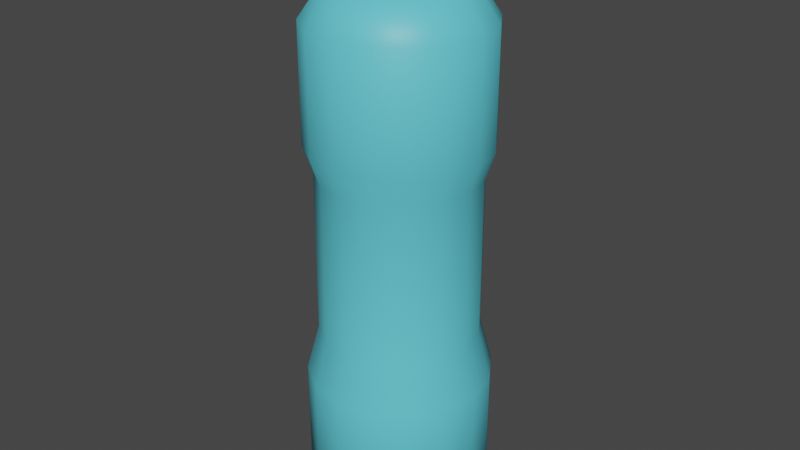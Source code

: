 # Source: Bottle.blend  (saved by Blender 2.80.75; exported with 4.5.12 LTS)
import bpy
from mathutils import Matrix  # noqa: F401  (used for matrix-valued properties, if any)

bpy.ops.wm.read_factory_settings(use_empty=True)
scene = bpy.context.scene
scene.name = 'Scene'

# ---- collections
col_collection = bpy.data.collections.new('Collection'); scene.collection.children.link(col_collection)

# ---- materials (node trees are filled in below, after node groups)
mat_top = bpy.data.materials.new('Top')
mat_top.use_transparent_shadow = False
mat_bot = bpy.data.materials.new('Bot')
mat_bot.use_transparent_shadow = False

# ---- material node trees
mat_top.use_nodes = True; mat_top.node_tree.nodes.clear()
_N = mat_top.node_tree.nodes; _L = mat_top.node_tree.links
n0 = _N.new('ShaderNodeOutputMaterial'); n0.name = 'Material Output'; n0.location = (300, 300)
n1 = _N.new('ShaderNodeBsdfPrincipled'); n1.name = 'Principled BSDF'; n1.location = (10, 300)
n1.distribution = 'GGX'
n1.subsurface_method = 'BURLEY'
n1.inputs[0].default_value = (0.03207, 0.1002, 0.8, 1.0)
n1.inputs[3].default_value = 1.45
n1.inputs[27].default_value = (0.0, 0.0, 0.0, 1.0)
n1.inputs[28].default_value = 1.0
_L.new(n1.outputs[0], n0.inputs[0])
n0.is_active_output = True
mat_bot.use_nodes = True; mat_bot.node_tree.nodes.clear()
_N = mat_bot.node_tree.nodes; _L = mat_bot.node_tree.links
n0 = _N.new('ShaderNodeOutputMaterial'); n0.name = 'Material Output'; n0.location = (300, 300)
n1 = _N.new('ShaderNodeBsdfPrincipled'); n1.name = 'Principled BSDF'; n1.location = (10, 300)
n1.distribution = 'GGX'
n1.subsurface_method = 'BURLEY'
n1.inputs[0].default_value = (0.1204, 0.6682, 0.8, 1.0)
n1.inputs[3].default_value = 1.45
n1.inputs[27].default_value = (0.0, 0.0, 0.0, 1.0)
n1.inputs[28].default_value = 1.0
_L.new(n1.outputs[0], n0.inputs[0])
n0.is_active_output = True

# ---- world
world_world = bpy.data.worlds.new('World'); scene.world = world_world
world_world.use_nodes = True; world_world.node_tree.nodes.clear()
_N = world_world.node_tree.nodes; _L = world_world.node_tree.links
n0 = _N.new('ShaderNodeOutputWorld'); n0.name = 'World Output'; n0.location = (300, 300)
n1 = _N.new('ShaderNodeBackground'); n1.name = 'Background'; n1.location = (10, 300)
n1.inputs[0].default_value = (0.05088, 0.05088, 0.05088, 1.0)
_L.new(n1.outputs[0], n0.inputs[0])
n0.is_active_output = True
world_world.color = (0.05088, 0.05088, 0.05088)
world_world.use_sun_shadow = False
world_world.sun_shadow_jitter_overblur = 0.0

# ---- meshes
me_cylinder = bpy.data.meshes.new('Cylinder')
me_cylinder.from_pydata([(1.753e-09, 0.9638, 2.509), (0.0, 1.0, -2.717), (0.3688, 0.8904, 2.509), (0.3827, 0.9239, -2.717), (0.6815, 0.6815, 2.509), (0.7071, 0.7071, -2.717), (0.8904, 0.3688, 2.509), (0.9239, 0.3827, -2.717), (0.9638, -4.166e-08, 2.509), (1.0, -4.371e-08, -2.717), (0.8904, -0.3688, 2.509), (0.9239, -0.3827, -2.717), (0.6815, -0.6815, 2.509), (0.7071, -0.7071, -2.717), (0.3688, -0.8904, 2.509), (0.3827, -0.9239, -2.717), (1.473e-07, -0.9638, 2.509), (1.51e-07, -1.0, -2.717), (-0.3688, -0.8904, 2.509), (-0.3827, -0.9239, -2.717), (-0.6815, -0.6815, 2.509), (-0.7071, -0.7071, -2.717), (-0.8904, -0.3688, 2.509), (-0.9239, -0.3827, -2.717), (-0.9638, 1.197e-08, 2.509), (-1.0, 1.192e-08, -2.717), (-0.8904, 0.3688, 2.509), (-0.9239, 0.3827, -2.717), (-0.6815, 0.6815, 2.509), (-0.7071, 0.7071, -2.717), (-0.3688, 0.8904, 2.509), (-0.3827, 0.9239, -2.717), (1.753e-09, 0.9638, 1.24), (0.0, 1.0, -1.342), (0.3827, 0.9239, -1.342), (0.3688, 0.8904, 1.24), (0.7071, 0.7071, -1.342), (0.6815, 0.6815, 1.24), (0.9239, 0.3827, -1.342), (0.8904, 0.3688, 1.24), (1.0, -4.371e-08, -1.342), (0.9638, -4.166e-08, 1.24), (0.9239, -0.3827, -1.342), (0.8904, -0.3688, 1.24), (0.7071, -0.7071, -1.342), (0.6815, -0.6815, 1.24), (0.3827, -0.9239, -1.342), (0.3688, -0.8904, 1.24), (1.51e-07, -1.0, -1.342), (1.473e-07, -0.9638, 1.24), (-0.3827, -0.9239, -1.342), (-0.3688, -0.8904, 1.24), (-0.7071, -0.7071, -1.342), (-0.6815, -0.6815, 1.24), (-0.9239, -0.3827, -1.342), (-0.8904, -0.3688, 1.24), (-1.0, 1.192e-08, -1.342), (-0.9638, 1.197e-08, 1.24), (-0.9239, 0.3827, -1.342), (-0.8904, 0.3688, 1.24), (-0.7071, 0.7071, -1.342), (-0.6815, 0.6815, 1.24), (-0.3827, 0.9239, -1.342), (-0.3688, 0.8904, 1.24), (0.3057, 0.7379, -2.871), (7.499e-09, 0.7987, -2.871), (0.5648, 0.5648, -2.871), (0.7379, 0.3057, -2.871), (0.7987, -3.266e-08, -2.871), (0.7379, -0.3057, -2.871), (0.5648, -0.5648, -2.871), (0.3057, -0.7379, -2.871), (1.281e-07, -0.7987, -2.871), (-0.3057, -0.7379, -2.871), (-0.5648, -0.5648, -2.871), (-0.7379, -0.3057, -2.871), (-0.7987, 1.177e-08, -2.871), (-0.7379, 0.3057, -2.871), (-0.5648, 0.5648, -2.871), (-0.3057, 0.7379, -2.871), (1.702e-08, 0.8636, 0.9391), (1.702e-08, 0.8636, -0.833), (0.3305, 0.7979, -0.833), (0.3305, 0.7979, 0.9391), (0.6106, 0.6106, -0.833), (0.6106, 0.6106, 0.9391), (0.7979, 0.3305, -0.833), (0.7979, 0.3305, 0.9391), (0.8636, -4.08e-08, -0.833), (0.8636, -4.08e-08, 0.9391), (0.7979, -0.3305, -0.833), (0.7979, -0.3305, 0.9391), (0.6106, -0.6106, -0.833), (0.6106, -0.6106, 0.9391), (0.3305, -0.7979, -0.833), (0.3305, -0.7979, 0.9391), (1.474e-07, -0.8636, -0.833), (1.474e-07, -0.8636, 0.9391), (-0.3305, -0.7979, -0.833), (-0.3305, -0.7979, 0.9391), (-0.6106, -0.6106, -0.833), (-0.6106, -0.6106, 0.9391), (-0.7979, -0.3305, -0.833), (-0.7979, -0.3305, 0.9391), (-0.8636, 7.249e-09, -0.833), (-0.8636, 7.249e-09, 0.9391), (-0.7979, 0.3305, -0.833), (-0.7979, 0.3305, 0.9391), (-0.6106, 0.6106, -0.833), (-0.6106, 0.6106, 0.9391), (-0.3305, 0.7979, -0.833), (-0.3305, 0.7979, 0.9391), (1.089e-08, 0.7078, 2.874), (0.2708, 0.6539, 2.874), (0.5005, 0.5005, 2.874), (0.6539, 0.2708, 2.874), (0.7078, -2.767e-08, 2.874), (0.6539, -0.2708, 2.874), (0.5005, -0.5005, 2.874), (0.2708, -0.6539, 2.874), (1.178e-07, -0.7078, 2.874), (-0.2708, -0.6539, 2.874), (-0.5005, -0.5005, 2.874), (-0.6539, -0.2708, 2.874), (-0.7078, 1.171e-08, 2.874), (-0.6539, 0.2708, 2.874), (-0.5005, 0.5005, 2.874), (-0.2708, 0.6539, 2.874), (3.198e-08, 0.3892, 2.874), (0.1489, 0.3596, 2.874), (0.2752, 0.2752, 2.874), (0.3596, 0.1489, 2.874), (0.3892, -1.186e-08, 2.874), (0.3596, -0.1489, 2.874), (0.2752, -0.2752, 2.874), (0.1489, -0.3596, 2.874), (9.074e-08, -0.3892, 2.874), (-0.1489, -0.3596, 2.874), (-0.2752, -0.2752, 2.874), (-0.3596, -0.1489, 2.874), (-0.3892, 9.791e-09, 2.874), (-0.3596, 0.1489, 2.874), (-0.2752, 0.2752, 2.874), (-0.1489, 0.3596, 2.874), (1.39e-08, 0.5565, 3.004), (0.2129, 0.5141, 3.004), (0.3935, 0.3935, 3.004), (0.5141, 0.2129, 3.004), (0.5565, -2.136e-08, 3.004), (0.5141, -0.2129, 3.004), (0.3935, -0.3935, 3.004), (0.2129, -0.5141, 3.004), (9.792e-08, -0.5565, 3.004), (-0.2129, -0.5141, 3.004), (-0.3935, -0.3935, 3.004), (-0.5141, -0.2129, 3.004), (-0.5565, 9.596e-09, 3.004), (-0.5141, 0.2129, 3.004), (-0.3935, 0.3935, 3.004), (-0.2129, 0.5141, 3.004), (1.39e-08, 0.5565, 3.519), (0.2129, 0.5141, 3.519), (0.3935, 0.3935, 3.519), (0.5141, 0.2129, 3.519), (0.5565, -2.136e-08, 3.519), (0.5141, -0.2129, 3.519), (0.3935, -0.3935, 3.519), (0.2129, -0.5141, 3.519), (9.792e-08, -0.5565, 3.519), (-0.2129, -0.5141, 3.519), (-0.3935, -0.3935, 3.519), (-0.5141, -0.2129, 3.519), (-0.5565, 9.596e-09, 3.519), (-0.5141, 0.2129, 3.519), (-0.3935, 0.3935, 3.519), (-0.2129, 0.5141, 3.519)], [], [(33, 34, 3, 1), (34, 36, 5, 3), (36, 38, 7, 5), (38, 40, 9, 7), (40, 42, 11, 9), (42, 44, 13, 11), (44, 46, 15, 13), (46, 48, 17, 15), (48, 50, 19, 17), (50, 52, 21, 19), (52, 54, 23, 21), (54, 56, 25, 23), (56, 58, 27, 25), (58, 60, 29, 27), (9, 68, 67, 7), (60, 62, 31, 29), (62, 33, 1, 31), (26, 125, 126, 28), (30, 0, 32, 63), (46, 94, 96, 48), (28, 30, 63, 61), (35, 83, 80, 32), (26, 28, 61, 59), (60, 108, 110, 62), (24, 26, 59, 57), (49, 97, 95, 47), (22, 24, 57, 55), (34, 82, 84, 36), (20, 22, 55, 53), (63, 111, 109, 61), (18, 20, 53, 51), (48, 96, 98, 50), (16, 18, 51, 49), (37, 85, 83, 35), (14, 16, 49, 47), (62, 110, 81, 33), (12, 14, 47, 45), (51, 99, 97, 49), (10, 12, 45, 43), (36, 84, 86, 38), (8, 10, 43, 41), (32, 80, 111, 63), (6, 8, 41, 39), (50, 98, 100, 52), (4, 6, 39, 37), (39, 87, 85, 37), (2, 4, 37, 35), (53, 101, 99, 51), (0, 2, 35, 32), (38, 86, 88, 40), (64, 66, 67, 68, 69, 70, 71, 72, 73, 74, 75, 76, 77, 78, 79, 65), (19, 73, 72, 17), (29, 78, 77, 27), (5, 66, 64, 3), (15, 71, 70, 13), (25, 76, 75, 23), (11, 69, 68, 9), (21, 74, 73, 19), (31, 79, 78, 29), (7, 67, 66, 5), (17, 72, 71, 15), (3, 64, 65, 1), (27, 77, 76, 25), (13, 70, 69, 11), (23, 75, 74, 21), (1, 65, 79, 31), (111, 80, 81, 110), (109, 111, 110, 108), (107, 109, 108, 106), (105, 107, 106, 104), (103, 105, 104, 102), (101, 103, 102, 100), (99, 101, 100, 98), (97, 99, 98, 96), (95, 97, 96, 94), (93, 95, 94, 92), (91, 93, 92, 90), (89, 91, 90, 88), (87, 89, 88, 86), (85, 87, 86, 84), (83, 85, 84, 82), (80, 83, 82, 81), (61, 109, 107, 59), (33, 81, 82, 34), (47, 95, 93, 45), (58, 106, 108, 60), (44, 92, 94, 46), (59, 107, 105, 57), (45, 93, 91, 43), (56, 104, 106, 58), (42, 90, 92, 44), (57, 105, 103, 55), (43, 91, 89, 41), (54, 102, 104, 56), (40, 88, 90, 42), (55, 103, 101, 53), (41, 89, 87, 39), (52, 100, 102, 54), (122, 138, 139, 123), (2, 113, 114, 4), (12, 118, 119, 14), (22, 123, 124, 24), (8, 116, 117, 10), (18, 121, 122, 20), (28, 126, 127, 30), (4, 114, 115, 6), (14, 119, 120, 16), (24, 124, 125, 26), (0, 112, 113, 2), (10, 117, 118, 12), (20, 122, 123, 22), (30, 127, 112, 0), (6, 115, 116, 8), (16, 120, 121, 18), (128, 144, 145, 129), (115, 131, 132, 116), (123, 139, 140, 124), (116, 132, 133, 117), (124, 140, 141, 125), (117, 133, 134, 118), (125, 141, 142, 126), (118, 134, 135, 119), (126, 142, 143, 127), (119, 135, 136, 120), (112, 128, 129, 113), (127, 143, 128, 112), (120, 136, 137, 121), (113, 129, 130, 114), (121, 137, 138, 122), (114, 130, 131, 115), (149, 165, 166, 150), (143, 159, 144, 128), (136, 152, 153, 137), (129, 145, 146, 130), (137, 153, 154, 138), (130, 146, 147, 131), (138, 154, 155, 139), (131, 147, 148, 132), (139, 155, 156, 140), (132, 148, 149, 133), (140, 156, 157, 141), (133, 149, 150, 134), (141, 157, 158, 142), (134, 150, 151, 135), (142, 158, 159, 143), (135, 151, 152, 136), (160, 175, 174, 173, 172, 171, 170, 169, 168, 167, 166, 165, 164, 163, 162, 161), (157, 173, 174, 158), (150, 166, 167, 151), (158, 174, 175, 159), (151, 167, 168, 152), (144, 160, 161, 145), (159, 175, 160, 144), (152, 168, 169, 153), (145, 161, 162, 146), (153, 169, 170, 154), (146, 162, 163, 147), (154, 170, 171, 155), (147, 163, 164, 148), (155, 171, 172, 156), (148, 164, 165, 149), (156, 172, 173, 157)])
me_cylinder.polygons.foreach_set('use_smooth', [True] * 162)
me_cylinder.polygons.foreach_set('material_index', [1, 1, 1, 1, 1, 1, 1, 1, 1, 1, 1, 1, 1, 1, 1, 1, 1, 1, 1, 1, 1, 1, 1, 1, 1, 1, 1, 1, 1, 1, 1, 1, 1, 1, 1, 1, 1, 1, 1, 1, 1, 1, 1, 1, 1, 1, 1, 1, 1, 1, 1, 1, 1, 1, 1, 1, 1, 1, 1, 1, 1, 1, 1, 1, 1, 1, 1, 1, 1, 1, 1, 1, 1, 1, 1, 1, 1, 1, 1, 1, 1, 1, 1, 1, 1, 1, 1, 1, 1, 1, 1, 1, 1, 1, 1, 1, 1, 1, 1, 1, 1, 1, 1, 1, 1, 1, 1, 1, 1, 1, 1, 1, 1, 1, 0, 1, 1, 1, 1, 1, 1, 1, 1, 1, 1, 1, 1, 1, 1, 1, 0, 0, 0, 0, 0, 0, 0, 0, 0, 0, 0, 0, 0, 0, 0, 0, 0, 0, 0, 0, 0, 0, 0, 0, 0, 0, 0, 0, 0, 0, 0, 0])
_uv = me_cylinder.uv_layers.new(name='UVMap')
_uv.uv.foreach_set('vector', [1.0, 0.8333, 0.9375, 0.8333, 0.9375, 1.0, 1.0, 1.0, 0.9375, 0.8333, 0.875, 0.8333, 0.875, 1.0, 0.9375, 1.0, 0.875, 0.8333, 0.8125, 0.8333, 0.8125, 1.0, 0.875, 1.0, 0.8125, 0.8333, 0.75, 0.8333, 0.75, 1.0, 0.8125, 1.0, 0.75, 0.8333, 0.6875, 0.8333, 0.6875, 1.0, 0.75, 1.0, 0.6875, 0.8333, 0.625, 0.8333, 0.625, 1.0, 0.6875, 1.0, 0.625, 0.8333, 0.5625, 0.8333, 0.5625, 1.0, 0.625, 1.0, 0.5625, 0.8333, 0.5, 0.8333, 0.5, 1.0, 0.5625, 1.0, 0.5, 0.8333, 0.4375, 0.8333, 0.4375, 1.0, 0.5, 1.0, 0.4375, 0.8333, 0.375, 0.8333, 0.375, 1.0, 0.4375, 1.0, 0.375, 0.8333, 0.3125, 0.8333, 0.3125, 1.0, 0.375, 1.0, 0.3125, 0.8333, 0.25, 0.8333, 0.25, 1.0, 0.3125, 1.0, 0.25, 0.8333, 0.1875, 0.8333, 0.1875, 1.0, 0.25, 1.0, 0.1875, 0.8333, 0.125, 0.8333, 0.125, 1.0, 0.1875, 1.0, 0.75, 1.0, 0.75, 1.0, 0.8125, 1.0, 0.8125, 1.0, 0.125, 0.8333, 0.0625, 0.8333, 0.0625, 1.0, 0.125, 1.0, 0.0625, 0.8333, 0.0, 0.8333, 0.0, 1.0, 0.0625, 1.0, 0.1875, 0.5, 0.1875, 0.5, 0.125, 0.5, 0.125, 0.5, 0.0625, 0.5, 0.0, 0.5, 0.0, 0.6667, 0.0625, 0.6667, 0.5625, 0.8333, 0.5625, 0.8333, 0.5, 0.8333, 0.5, 0.8333, 0.125, 0.5, 0.0625, 0.5, 0.0625, 0.6667, 0.125, 0.6667, 0.9375, 0.6667, 0.9375, 0.6667, 1.0, 0.6667, 1.0, 0.6667, 0.1875, 0.5, 0.125, 0.5, 0.125, 0.6667, 0.1875, 0.6667, 0.125, 0.8333, 0.125, 0.8333, 0.0625, 0.8333, 0.0625, 0.8333, 0.25, 0.5, 0.1875, 0.5, 0.1875, 0.6667, 0.25, 0.6667, 0.5, 0.6667, 0.5, 0.6667, 0.5625, 0.6667, 0.5625, 0.6667, 0.3125, 0.5, 0.25, 0.5, 0.25, 0.6667, 0.3125, 0.6667, 0.9375, 0.8333, 0.9375, 0.8333, 0.875, 0.8333, 0.875, 0.8333, 0.375, 0.5, 0.3125, 0.5, 0.3125, 0.6667, 0.375, 0.6667, 0.0625, 0.6667, 0.0625, 0.6667, 0.125, 0.6667, 0.125, 0.6667, 0.4375, 0.5, 0.375, 0.5, 0.375, 0.6667, 0.4375, 0.6667, 0.5, 0.8333, 0.5, 0.8333, 0.4375, 0.8333, 0.4375, 0.8333, 0.5, 0.5, 0.4375, 0.5, 0.4375, 0.6667, 0.5, 0.6667, 0.875, 0.6667, 0.875, 0.6667, 0.9375, 0.6667, 0.9375, 0.6667, 0.5625, 0.5, 0.5, 0.5, 0.5, 0.6667, 0.5625, 0.6667, 0.0625, 0.8333, 0.0625, 0.8333, 0.0, 0.8333, 0.0, 0.8333, 0.625, 0.5, 0.5625, 0.5, 0.5625, 0.6667, 0.625, 0.6667, 0.4375, 0.6667, 0.4375, 0.6667, 0.5, 0.6667, 0.5, 0.6667, 0.6875, 0.5, 0.625, 0.5, 0.625, 0.6667, 0.6875, 0.6667, 0.875, 0.8333, 0.875, 0.8333, 0.8125, 0.8333, 0.8125, 0.8333, 0.75, 0.5, 0.6875, 0.5, 0.6875, 0.6667, 0.75, 0.6667, 0.0, 0.6667, 0.0, 0.6667, 0.0625, 0.6667, 0.0625, 0.6667, 0.8125, 0.5, 0.75, 0.5, 0.75, 0.6667, 0.8125, 0.6667, 0.4375, 0.8333, 0.4375, 0.8333, 0.375, 0.8333, 0.375, 0.8333, 0.875, 0.5, 0.8125, 0.5, 0.8125, 0.6667, 0.875, 0.6667, 0.8125, 0.6667, 0.8125, 0.6667, 0.875, 0.6667, 0.875, 0.6667, 0.9375, 0.5, 0.875, 0.5, 0.875, 0.6667, 0.9375, 0.6667, 0.375, 0.6667, 0.375, 0.6667, 0.4375, 0.6667, 0.4375, 0.6667, 1.0, 0.5, 0.9375, 0.5, 0.9375, 0.6667, 1.0, 0.6667, 0.8125, 0.8333, 0.8125, 0.8333, 0.75, 0.8333, 0.75, 0.8333, 0.3418, 0.4717, 0.4197, 0.4197, 0.4717, 0.3418, 0.49, 0.25, 0.4717, 0.1582, 0.4197, 0.08029, 0.3418, 0.02827, 0.25, 0.01, 0.1582, 0.02827, 0.08029, 0.08029, 0.02827, 0.1582, 0.01, 0.25, 0.02827, 0.3418, 0.08029, 0.4197, 0.1582, 0.4717, 0.25, 0.49, 0.4375, 1.0, 0.4375, 1.0, 0.5, 1.0, 0.5, 1.0, 0.125, 1.0, 0.125, 1.0, 0.1875, 1.0, 0.1875, 1.0, 0.875, 1.0, 0.875, 1.0, 0.9375, 1.0, 0.9375, 1.0, 0.5625, 1.0, 0.5625, 1.0, 0.625, 1.0, 0.625, 1.0, 0.25, 1.0, 0.25, 1.0, 0.3125, 1.0, 0.3125, 1.0, 0.6875, 1.0, 0.6875, 1.0, 0.75, 1.0, 0.75, 1.0, 0.375, 1.0, 0.375, 1.0, 0.4375, 1.0, 0.4375, 1.0, 0.0625, 1.0, 0.0625, 1.0, 0.125, 1.0, 0.125, 1.0, 0.8125, 1.0, 0.8125, 1.0, 0.875, 1.0, 0.875, 1.0, 0.5, 1.0, 0.5, 1.0, 0.5625, 1.0, 0.5625, 1.0, 0.9375, 1.0, 0.9375, 1.0, 1.0, 1.0, 1.0, 1.0, 0.1875, 1.0, 0.1875, 1.0, 0.25, 1.0, 0.25, 1.0, 0.625, 1.0, 0.625, 1.0, 0.6875, 1.0, 0.6875, 1.0, 0.3125, 1.0, 0.3125, 1.0, 0.375, 1.0, 0.375, 1.0, 0.0, 1.0, 0.0, 1.0, 0.0625, 1.0, 0.0625, 1.0, 0.0625, 0.6667, 0.0, 0.6667, 0.0, 0.8333, 0.0625, 0.8333, 0.125, 0.6667, 0.0625, 0.6667, 0.0625, 0.8333, 0.125, 0.8333, 0.1875, 0.6667, 0.125, 0.6667, 0.125, 0.8333, 0.1875, 0.8333, 0.25, 0.6667, 0.1875, 0.6667, 0.1875, 0.8333, 0.25, 0.8333, 0.3125, 0.6667, 0.25, 0.6667, 0.25, 0.8333, 0.3125, 0.8333, 0.375, 0.6667, 0.3125, 0.6667, 0.3125, 0.8333, 0.375, 0.8333, 0.4375, 0.6667, 0.375, 0.6667, 0.375, 0.8333, 0.4375, 0.8333, 0.5, 0.6667, 0.4375, 0.6667, 0.4375, 0.8333, 0.5, 0.8333, 0.5625, 0.6667, 0.5, 0.6667, 0.5, 0.8333, 0.5625, 0.8333, 0.625, 0.6667, 0.5625, 0.6667, 0.5625, 0.8333, 0.625, 0.8333, 0.6875, 0.6667, 0.625, 0.6667, 0.625, 0.8333, 0.6875, 0.8333, 0.75, 0.6667, 0.6875, 0.6667, 0.6875, 0.8333, 0.75, 0.8333, 0.8125, 0.6667, 0.75, 0.6667, 0.75, 0.8333, 0.8125, 0.8333, 0.875, 0.6667, 0.8125, 0.6667, 0.8125, 0.8333, 0.875, 0.8333, 0.9375, 0.6667, 0.875, 0.6667, 0.875, 0.8333, 0.9375, 0.8333, 1.0, 0.6667, 0.9375, 0.6667, 0.9375, 0.8333, 1.0, 0.8333, 0.125, 0.6667, 0.125, 0.6667, 0.1875, 0.6667, 0.1875, 0.6667, 1.0, 0.8333, 1.0, 0.8333, 0.9375, 0.8333, 0.9375, 0.8333, 0.5625, 0.6667, 0.5625, 0.6667, 0.625, 0.6667, 0.625, 0.6667, 0.1875, 0.8333, 0.1875, 0.8333, 0.125, 0.8333, 0.125, 0.8333, 0.625, 0.8333, 0.625, 0.8333, 0.5625, 0.8333, 0.5625, 0.8333, 0.1875, 0.6667, 0.1875, 0.6667, 0.25, 0.6667, 0.25, 0.6667, 0.625, 0.6667, 0.625, 0.6667, 0.6875, 0.6667, 0.6875, 0.6667, 0.25, 0.8333, 0.25, 0.8333, 0.1875, 0.8333, 0.1875, 0.8333, 0.6875, 0.8333, 0.6875, 0.8333, 0.625, 0.8333, 0.625, 0.8333, 0.25, 0.6667, 0.25, 0.6667, 0.3125, 0.6667, 0.3125, 0.6667, 0.6875, 0.6667, 0.6875, 0.6667, 0.75, 0.6667, 0.75, 0.6667, 0.3125, 0.8333, 0.3125, 0.8333, 0.25, 0.8333, 0.25, 0.8333, 0.75, 0.8333, 0.75, 0.8333, 0.6875, 0.8333, 0.6875, 0.8333, 0.3125, 0.6667, 0.3125, 0.6667, 0.375, 0.6667, 0.375, 0.6667, 0.75, 0.6667, 0.75, 0.6667, 0.8125, 0.6667, 0.8125, 0.6667, 0.375, 0.8333, 0.375, 0.8333, 0.3125, 0.8333, 0.3125, 0.8333, 0.375, 0.5, 0.375, 0.5, 0.3125, 0.5, 0.3125, 0.5, 0.9375, 0.5, 0.9375, 0.5, 0.875, 0.5, 0.875, 0.5, 0.625, 0.5, 0.625, 0.5, 0.5625, 0.5, 0.5625, 0.5, 0.3125, 0.5, 0.3125, 0.5, 0.25, 0.5, 0.25, 0.5, 0.75, 0.5, 0.75, 0.5, 0.6875, 0.5, 0.6875, 0.5, 0.4375, 0.5, 0.4375, 0.5, 0.375, 0.5, 0.375, 0.5, 0.125, 0.5, 0.125, 0.5, 0.0625, 0.5, 0.0625, 0.5, 0.875, 0.5, 0.875, 0.5, 0.8125, 0.5, 0.8125, 0.5, 0.5625, 0.5, 0.5625, 0.5, 0.5, 0.5, 0.5, 0.5, 0.25, 0.5, 0.25, 0.5, 0.1875, 0.5, 0.1875, 0.5, 1.0, 0.5, 1.0, 0.5, 0.9375, 0.5, 0.9375, 0.5, 0.6875, 0.5, 0.6875, 0.5, 0.625, 0.5, 0.625, 0.5, 0.375, 0.5, 0.375, 0.5, 0.3125, 0.5, 0.3125, 0.5, 0.0625, 0.5, 0.0625, 0.5, 0.0, 0.5, 0.0, 0.5, 0.8125, 0.5, 0.8125, 0.5, 0.75, 0.5, 0.75, 0.5, 0.5, 0.5, 0.5, 0.5, 0.4375, 0.5, 0.4375, 0.5, 1.0, 0.5, 1.0, 0.5, 0.9375, 0.5, 0.9375, 0.5, 0.8125, 0.5, 0.8125, 0.5, 0.75, 0.5, 0.75, 0.5, 0.3125, 0.5, 0.3125, 0.5, 0.25, 0.5, 0.25, 0.5, 0.75, 0.5, 0.75, 0.5, 0.6875, 0.5, 0.6875, 0.5, 0.25, 0.5, 0.25, 0.5, 0.1875, 0.5, 0.1875, 0.5, 0.6875, 0.5, 0.6875, 0.5, 0.625, 0.5, 0.625, 0.5, 0.1875, 0.5, 0.1875, 0.5, 0.125, 0.5, 0.125, 0.5, 0.625, 0.5, 0.625, 0.5, 0.5625, 0.5, 0.5625, 0.5, 0.125, 0.5, 0.125, 0.5, 0.0625, 0.5, 0.0625, 0.5, 0.5625, 0.5, 0.5625, 0.5, 0.5, 0.5, 0.5, 0.5, 1.0, 0.5, 1.0, 0.5, 0.9375, 0.5, 0.9375, 0.5, 0.0625, 0.5, 0.0625, 0.5, 0.0, 0.5, 0.0, 0.5, 0.5, 0.5, 0.5, 0.5, 0.4375, 0.5, 0.4375, 0.5, 0.9375, 0.5, 0.9375, 0.5, 0.875, 0.5, 0.875, 0.5, 0.4375, 0.5, 0.4375, 0.5, 0.375, 0.5, 0.375, 0.5, 0.875, 0.5, 0.875, 0.5, 0.8125, 0.5, 0.8125, 0.5, 0.6875, 0.5, 0.6875, 0.5, 0.625, 0.5, 0.625, 0.5, 0.0625, 0.5, 0.0625, 0.5, 0.0, 0.5, 0.0, 0.5, 0.5, 0.5, 0.5, 0.5, 0.4375, 0.5, 0.4375, 0.5, 0.9375, 0.5, 0.9375, 0.5, 0.875, 0.5, 0.875, 0.5, 0.4375, 0.5, 0.4375, 0.5, 0.375, 0.5, 0.375, 0.5, 0.875, 0.5, 0.875, 0.5, 0.8125, 0.5, 0.8125, 0.5, 0.375, 0.5, 0.375, 0.5, 0.3125, 0.5, 0.3125, 0.5, 0.8125, 0.5, 0.8125, 0.5, 0.75, 0.5, 0.75, 0.5, 0.3125, 0.5, 0.3125, 0.5, 0.25, 0.5, 0.25, 0.5, 0.75, 0.5, 0.75, 0.5, 0.6875, 0.5, 0.6875, 0.5, 0.25, 0.5, 0.25, 0.5, 0.1875, 0.5, 0.1875, 0.5, 0.6875, 0.5, 0.6875, 0.5, 0.625, 0.5, 0.625, 0.5, 0.1875, 0.5, 0.1875, 0.5, 0.125, 0.5, 0.125, 0.5, 0.625, 0.5, 0.625, 0.5, 0.5625, 0.5, 0.5625, 0.5, 0.125, 0.5, 0.125, 0.5, 0.0625, 0.5, 0.0625, 0.5, 0.5625, 0.5, 0.5625, 0.5, 0.5, 0.5, 0.5, 0.5, 0.75, 0.49, 0.6582, 0.4717, 0.5803, 0.4197, 0.5283, 0.3418, 0.51, 0.25, 0.5283, 0.1582, 0.5803, 0.08029, 0.6582, 0.02827, 0.75, 0.01, 0.8418, 0.02827, 0.9197, 0.08029, 0.9717, 0.1582, 0.99, 0.25, 0.9717, 0.3418, 0.9197, 0.4197, 0.8418, 0.4717, 0.1875, 0.5, 0.1875, 0.5, 0.125, 0.5, 0.125, 0.5, 0.625, 0.5, 0.625, 0.5, 0.5625, 0.5, 0.5625, 0.5, 0.125, 0.5, 0.125, 0.5, 0.0625, 0.5, 0.0625, 0.5, 0.5625, 0.5, 0.5625, 0.5, 0.5, 0.5, 0.5, 0.5, 1.0, 0.5, 1.0, 0.5, 0.9375, 0.5, 0.9375, 0.5, 0.0625, 0.5, 0.0625, 0.5, 0.0, 0.5, 0.0, 0.5, 0.5, 0.5, 0.5, 0.5, 0.4375, 0.5, 0.4375, 0.5, 0.9375, 0.5, 0.9375, 0.5, 0.875, 0.5, 0.875, 0.5, 0.4375, 0.5, 0.4375, 0.5, 0.375, 0.5, 0.375, 0.5, 0.875, 0.5, 0.875, 0.5, 0.8125, 0.5, 0.8125, 0.5, 0.375, 0.5, 0.375, 0.5, 0.3125, 0.5, 0.3125, 0.5, 0.8125, 0.5, 0.8125, 0.5, 0.75, 0.5, 0.75, 0.5, 0.3125, 0.5, 0.3125, 0.5, 0.25, 0.5, 0.25, 0.5, 0.75, 0.5, 0.75, 0.5, 0.6875, 0.5, 0.6875, 0.5, 0.25, 0.5, 0.25, 0.5, 0.1875, 0.5, 0.1875, 0.5])
me_cylinder.materials.append(mat_top)
me_cylinder.materials.append(mat_bot)
me_cylinder.use_remesh_preserve_volume = False
me_cylinder.use_remesh_preserve_attributes = False
me_cylinder.use_mirror_vertex_groups = False
me_cylinder.update()

# ---- objects
ob_cylinder = bpy.data.objects.new('Cylinder', me_cylinder)

# ---- transforms, parenting, visibility, modifiers, constraints
ob_cylinder.location = (0.0, 0.0, 0.0)
ob_cylinder.scale = (0.2, 0.2, 0.2)
ob_cylinder.lineart.crease_threshold = 0.0

# ---- collection membership
col_collection.objects.link(ob_cylinder)

# ---- scene / render settings (as saved in the file)
scene.frame_start = 1; scene.frame_end = 250; scene.frame_set(1)
scene.render.engine = 'BLENDER_EEVEE_NEXT'
scene.cycles.use_denoising = False
scene.cycles.samples = 128
scene.cycles.sampling_pattern = 'TABULATED_SOBOL'
scene.cycles.use_adaptive_sampling = False
scene.cycles.use_light_tree = False
scene.view_settings.view_transform = 'Filmic'
bpy.context.view_layer.update()

# ---- added for rendering (the .blend has no active camera and no usable light): camera, sun
cam_auto = bpy.data.cameras.new('AutoCamera')
cam_auto.lens = 50.0
cam_auto.sensor_width = 36.0
cam_auto.clip_end = 1000.0
ob_auto_camera = bpy.data.objects.new('AutoCamera', cam_auto)
scene.collection.objects.link(ob_auto_camera)
ob_auto_camera.location = (1.29305, -1.55167, 1.09931)
ob_auto_camera.rotation_euler = (1.09748, -7.21219e-08, 0.694738)
scene.camera = ob_auto_camera
light_auto_sun = bpy.data.lights.new('AutoSun', 'SUN')
light_auto_sun.energy = 3.0
light_auto_sun.angle = 0.0523599
ob_auto_sun = bpy.data.objects.new('AutoSun', light_auto_sun)
scene.collection.objects.link(ob_auto_sun)
ob_auto_sun.rotation_euler = (0.872665, 0.174533, 0.523599)
bpy.context.view_layer.update()
